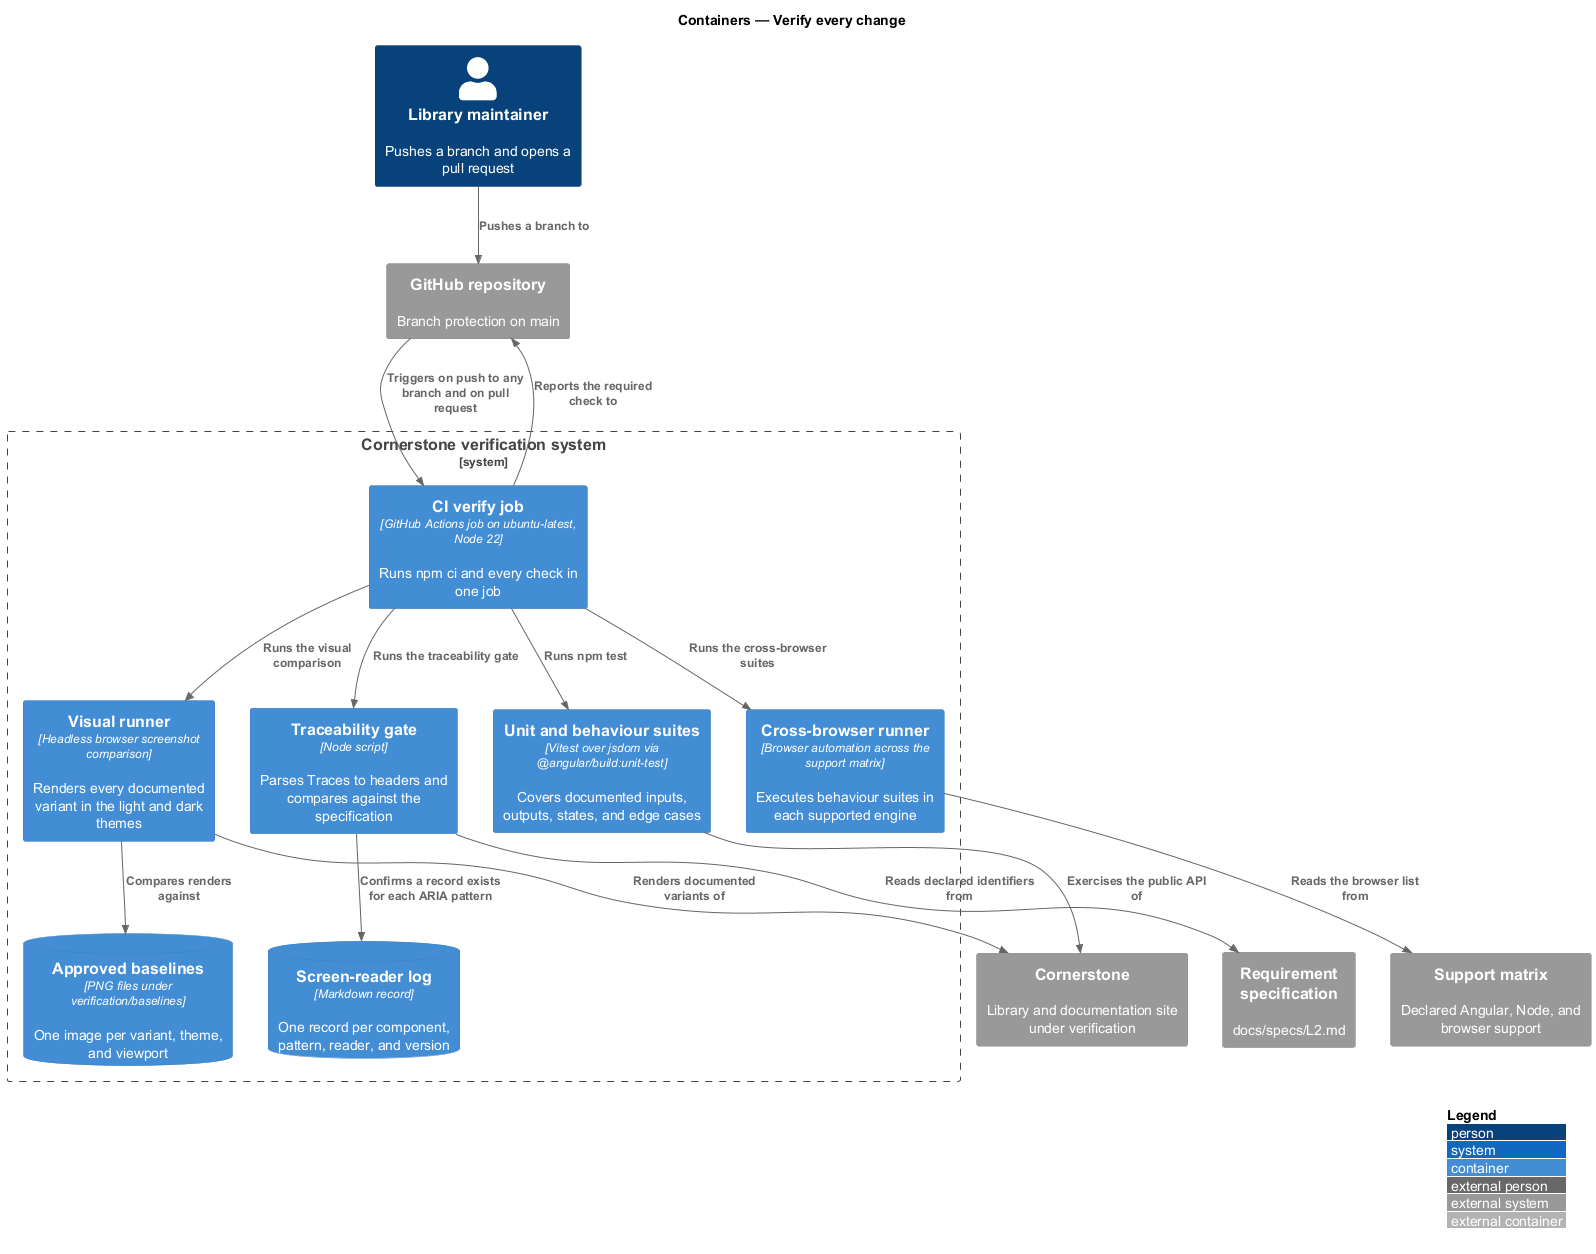

The diagram above was rendered by PlantUML. Its source (embedded in the PNG):
@startuml
!include <C4/C4_Container>
LAYOUT_WITH_LEGEND()
title Containers — Verify every change

Person(maintainer, "Library maintainer", "Pushes a branch and opens a pull request")

System_Boundary(verification, "Cornerstone verification system") {
  Container(job, "CI verify job", "GitHub Actions job on ubuntu-latest, Node 22", "Runs npm ci and every check in one job")
  Container(unit, "Unit and behaviour suites", "Vitest over jsdom via @angular/build:unit-test", "Covers documented inputs, outputs, states, and edge cases")
  Container(visual, "Visual runner", "Headless browser screenshot comparison", "Renders every documented variant in the light and dark themes")
  Container(cross, "Cross-browser runner", "Browser automation across the support matrix", "Executes behaviour suites in each supported engine")
  Container(trace, "Traceability gate", "Node script", "Parses Traces to headers and compares against the specification")
  ContainerDb(baselines, "Approved baselines", "PNG files under verification/baselines", "One image per variant, theme, and viewport")
  ContainerDb(srlog, "Screen-reader log", "Markdown record", "One record per component, pattern, reader, and version")
}

System_Ext(cornerstone, "Cornerstone", "Library and documentation site under verification")
System_Ext(specs, "Requirement specification", "docs/specs/L2.md")
System_Ext(matrix, "Support matrix", "Declared Angular, Node, and browser support")
System_Ext(repo, "GitHub repository", "Branch protection on main")

Rel(maintainer, repo, "Pushes a branch to")
Rel(repo, job, "Triggers on push to any branch and on pull request")
Rel(job, unit, "Runs npm test")
Rel(job, visual, "Runs the visual comparison")
Rel(job, cross, "Runs the cross-browser suites")
Rel(job, trace, "Runs the traceability gate")
Rel(unit, cornerstone, "Exercises the public API of")
Rel(visual, cornerstone, "Renders documented variants of")
Rel(visual, baselines, "Compares renders against")
Rel(cross, matrix, "Reads the browser list from")
Rel(trace, specs, "Reads declared identifiers from")
Rel(trace, srlog, "Confirms a record exists for each ARIA pattern")
Rel(job, repo, "Reports the required check to")
@enduml